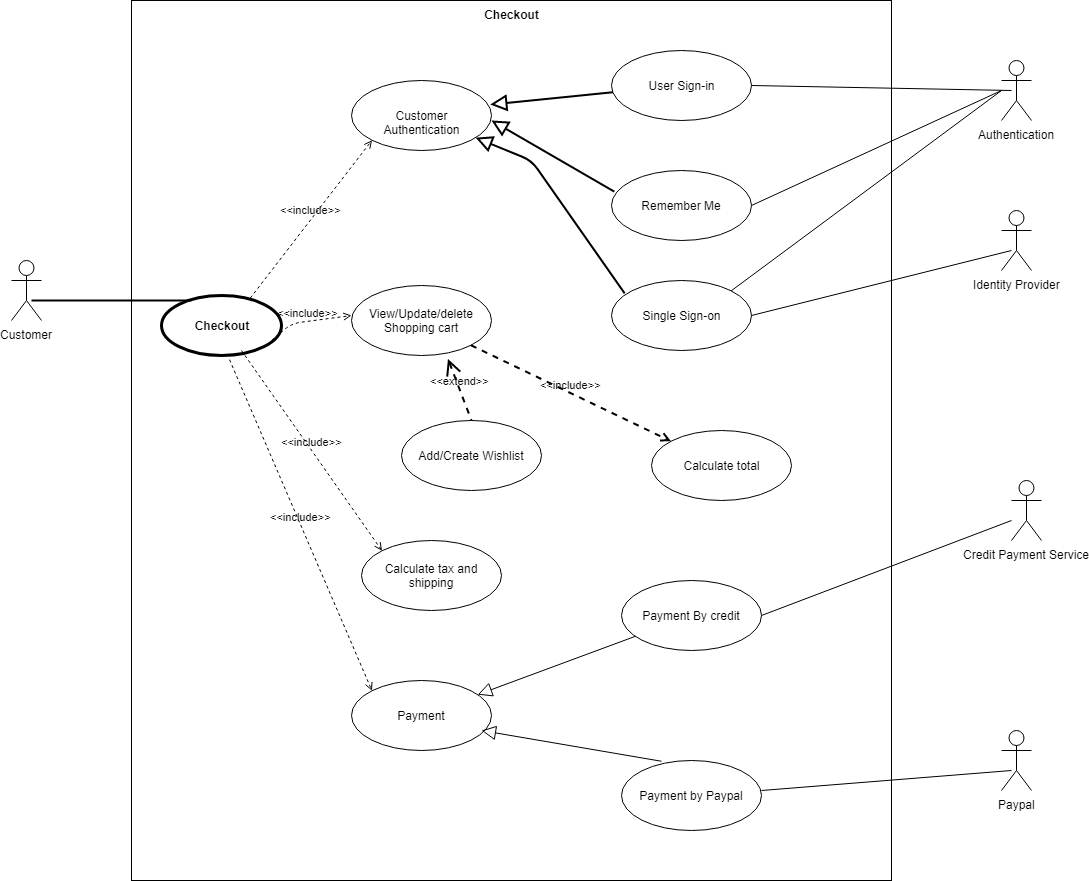

The diagram above was exported from draw.io. Its source (the exported page's mxGraphModel, read from the mxfile embedded in the PNG):
<mxGraphModel dx="1024" dy="595" grid="1" gridSize="10" guides="1" tooltips="1" connect="1" arrows="1" fold="1" page="1" pageScale="1" pageWidth="850" pageHeight="1100" math="0" shadow="0">
  <root>
    <mxCell id="0" />
    <mxCell id="1" parent="0" />
    <mxCell id="bpRdYrTjmQzgcio0HgyA-1" value="Checkout" style="shape=rect;html=1;verticalAlign=top;fontStyle=1;whiteSpace=wrap;align=center;" parent="1" vertex="1">
      <mxGeometry x="300" y="70" width="760" height="880" as="geometry" />
    </mxCell>
    <mxCell id="bpRdYrTjmQzgcio0HgyA-2" value="Checkout" style="shape=ellipse;html=1;strokeWidth=3;fontStyle=1;whiteSpace=wrap;align=center;perimeter=ellipsePerimeter;" parent="1" vertex="1">
      <mxGeometry x="330" y="365" width="120" height="60" as="geometry" />
    </mxCell>
    <mxCell id="bpRdYrTjmQzgcio0HgyA-3" value="Customer Authentication" style="ellipse;whiteSpace=wrap;html=1;" parent="1" vertex="1">
      <mxGeometry x="520" y="150" width="140" height="70" as="geometry" />
    </mxCell>
    <mxCell id="bpRdYrTjmQzgcio0HgyA-4" value="View/Update/delete Shopping cart" style="ellipse;whiteSpace=wrap;html=1;" parent="1" vertex="1">
      <mxGeometry x="520" y="355" width="140" height="70" as="geometry" />
    </mxCell>
    <mxCell id="bpRdYrTjmQzgcio0HgyA-5" value="Calculate tax and shipping" style="ellipse;whiteSpace=wrap;html=1;" parent="1" vertex="1">
      <mxGeometry x="530" y="610" width="140" height="70" as="geometry" />
    </mxCell>
    <mxCell id="bpRdYrTjmQzgcio0HgyA-6" value="Payment" style="ellipse;whiteSpace=wrap;html=1;" parent="1" vertex="1">
      <mxGeometry x="520" y="750" width="140" height="70" as="geometry" />
    </mxCell>
    <mxCell id="bpRdYrTjmQzgcio0HgyA-7" value="User Sign-in" style="ellipse;whiteSpace=wrap;html=1;" parent="1" vertex="1">
      <mxGeometry x="780" y="120" width="140" height="70" as="geometry" />
    </mxCell>
    <mxCell id="bpRdYrTjmQzgcio0HgyA-8" value="Remember Me" style="ellipse;whiteSpace=wrap;html=1;" parent="1" vertex="1">
      <mxGeometry x="780" y="240" width="140" height="70" as="geometry" />
    </mxCell>
    <mxCell id="bpRdYrTjmQzgcio0HgyA-9" value="Single Sign-on" style="ellipse;whiteSpace=wrap;html=1;" parent="1" vertex="1">
      <mxGeometry x="780" y="350" width="140" height="70" as="geometry" />
    </mxCell>
    <mxCell id="bpRdYrTjmQzgcio0HgyA-10" value="Calculate total" style="ellipse;whiteSpace=wrap;html=1;" parent="1" vertex="1">
      <mxGeometry x="820" y="500" width="140" height="70" as="geometry" />
    </mxCell>
    <mxCell id="bpRdYrTjmQzgcio0HgyA-11" value="Payment By credit" style="ellipse;whiteSpace=wrap;html=1;" parent="1" vertex="1">
      <mxGeometry x="790" y="650" width="140" height="70" as="geometry" />
    </mxCell>
    <mxCell id="bpRdYrTjmQzgcio0HgyA-12" value="Payment by Paypal" style="ellipse;whiteSpace=wrap;html=1;" parent="1" vertex="1">
      <mxGeometry x="790" y="830" width="140" height="70" as="geometry" />
    </mxCell>
    <mxCell id="bpRdYrTjmQzgcio0HgyA-13" value="Authentication" style="shape=umlActor;html=1;verticalLabelPosition=bottom;verticalAlign=top;align=center;" parent="1" vertex="1">
      <mxGeometry x="1170" y="130" width="30" height="60" as="geometry" />
    </mxCell>
    <mxCell id="bpRdYrTjmQzgcio0HgyA-14" value="Identity Provider" style="shape=umlActor;html=1;verticalLabelPosition=bottom;verticalAlign=top;align=center;" parent="1" vertex="1">
      <mxGeometry x="1170" y="280" width="30" height="60" as="geometry" />
    </mxCell>
    <mxCell id="bpRdYrTjmQzgcio0HgyA-15" value="Credit Payment Service" style="shape=umlActor;html=1;verticalLabelPosition=bottom;verticalAlign=top;align=center;" parent="1" vertex="1">
      <mxGeometry x="1180" y="550" width="30" height="60" as="geometry" />
    </mxCell>
    <mxCell id="bpRdYrTjmQzgcio0HgyA-16" value="Paypal" style="shape=umlActor;html=1;verticalLabelPosition=bottom;verticalAlign=top;align=center;" parent="1" vertex="1">
      <mxGeometry x="1170" y="800" width="30" height="60" as="geometry" />
    </mxCell>
    <mxCell id="bpRdYrTjmQzgcio0HgyA-21" value="" style="edgeStyle=none;html=1;endArrow=none;verticalAlign=bottom;exitX=1;exitY=0.5;exitDx=0;exitDy=0;" parent="1" source="bpRdYrTjmQzgcio0HgyA-7" edge="1">
      <mxGeometry width="160" relative="1" as="geometry">
        <mxPoint x="1020" y="160" as="sourcePoint" />
        <mxPoint x="1180" y="160" as="targetPoint" />
      </mxGeometry>
    </mxCell>
    <mxCell id="bpRdYrTjmQzgcio0HgyA-22" value="" style="edgeStyle=none;html=1;endArrow=none;verticalAlign=bottom;exitX=0.789;exitY=0.33;exitDx=0;exitDy=0;exitPerimeter=0;" parent="1" source="bpRdYrTjmQzgcio0HgyA-1" edge="1">
      <mxGeometry width="160" relative="1" as="geometry">
        <mxPoint x="1010" y="180" as="sourcePoint" />
        <mxPoint x="1170" y="160" as="targetPoint" />
      </mxGeometry>
    </mxCell>
    <mxCell id="bpRdYrTjmQzgcio0HgyA-23" value="" style="edgeStyle=none;html=1;endArrow=none;verticalAlign=bottom;exitX=1;exitY=0.5;exitDx=0;exitDy=0;" parent="1" source="bpRdYrTjmQzgcio0HgyA-8" edge="1">
      <mxGeometry width="160" relative="1" as="geometry">
        <mxPoint x="1000" y="200" as="sourcePoint" />
        <mxPoint x="1170" y="160" as="targetPoint" />
      </mxGeometry>
    </mxCell>
    <mxCell id="bpRdYrTjmQzgcio0HgyA-24" value="" style="edgeStyle=none;html=1;endArrow=none;verticalAlign=bottom;exitX=1;exitY=0.5;exitDx=0;exitDy=0;" parent="1" source="bpRdYrTjmQzgcio0HgyA-9" edge="1">
      <mxGeometry width="160" relative="1" as="geometry">
        <mxPoint x="1020" y="320" as="sourcePoint" />
        <mxPoint x="1180" y="320" as="targetPoint" />
      </mxGeometry>
    </mxCell>
    <mxCell id="bpRdYrTjmQzgcio0HgyA-26" value="" style="edgeStyle=none;html=1;endArrow=none;verticalAlign=bottom;exitX=1;exitY=0.5;exitDx=0;exitDy=0;" parent="1" source="bpRdYrTjmQzgcio0HgyA-11" edge="1">
      <mxGeometry width="160" relative="1" as="geometry">
        <mxPoint x="1020" y="590" as="sourcePoint" />
        <mxPoint x="1180" y="590" as="targetPoint" />
      </mxGeometry>
    </mxCell>
    <mxCell id="bpRdYrTjmQzgcio0HgyA-27" value="" style="edgeStyle=none;html=1;endArrow=none;verticalAlign=bottom;" parent="1" edge="1">
      <mxGeometry width="160" relative="1" as="geometry">
        <mxPoint x="930" y="860" as="sourcePoint" />
        <mxPoint x="1180" y="840" as="targetPoint" />
      </mxGeometry>
    </mxCell>
    <mxCell id="bpRdYrTjmQzgcio0HgyA-29" value="" style="edgeStyle=none;html=1;endArrow=block;endFill=0;endSize=12;verticalAlign=bottom;exitX=0.286;exitY=0.011;exitDx=0;exitDy=0;exitPerimeter=0;" parent="1" source="bpRdYrTjmQzgcio0HgyA-12" edge="1">
      <mxGeometry width="160" relative="1" as="geometry">
        <mxPoint x="820" y="832" as="sourcePoint" />
        <mxPoint x="650" y="800" as="targetPoint" />
      </mxGeometry>
    </mxCell>
    <mxCell id="bpRdYrTjmQzgcio0HgyA-30" value="" style="edgeStyle=none;html=1;endArrow=block;endFill=0;endSize=12;verticalAlign=bottom;" parent="1" source="bpRdYrTjmQzgcio0HgyA-11" target="bpRdYrTjmQzgcio0HgyA-6" edge="1">
      <mxGeometry width="160" relative="1" as="geometry">
        <mxPoint x="620" y="750" as="sourcePoint" />
        <mxPoint x="780" y="750" as="targetPoint" />
      </mxGeometry>
    </mxCell>
    <mxCell id="bpRdYrTjmQzgcio0HgyA-31" value="&amp;lt;&amp;lt;include&amp;gt;&amp;gt;" style="edgeStyle=none;html=1;endArrow=open;verticalAlign=bottom;dashed=1;labelBackgroundColor=none;entryX=0;entryY=1;entryDx=0;entryDy=0;exitX=0.74;exitY=0.043;exitDx=0;exitDy=0;exitPerimeter=0;" parent="1" source="bpRdYrTjmQzgcio0HgyA-2" target="bpRdYrTjmQzgcio0HgyA-3" edge="1">
      <mxGeometry width="160" relative="1" as="geometry">
        <mxPoint x="360" y="360" as="sourcePoint" />
        <mxPoint x="520" y="360" as="targetPoint" />
      </mxGeometry>
    </mxCell>
    <mxCell id="bpRdYrTjmQzgcio0HgyA-32" value="&amp;lt;&amp;lt;include&amp;gt;&amp;gt;" style="edgeStyle=none;html=1;endArrow=open;verticalAlign=bottom;dashed=1;labelBackgroundColor=none;" parent="1" edge="1">
      <mxGeometry width="160" relative="1" as="geometry">
        <mxPoint x="440" y="410" as="sourcePoint" />
        <mxPoint x="520" y="385" as="targetPoint" />
        <Array as="points">
          <mxPoint x="460" y="393" />
        </Array>
      </mxGeometry>
    </mxCell>
    <mxCell id="bpRdYrTjmQzgcio0HgyA-33" value="&amp;lt;&amp;lt;include&amp;gt;&amp;gt;" style="edgeStyle=none;html=1;endArrow=open;verticalAlign=bottom;dashed=1;labelBackgroundColor=none;entryX=0;entryY=0;entryDx=0;entryDy=0;" parent="1" target="bpRdYrTjmQzgcio0HgyA-5" edge="1">
      <mxGeometry width="160" relative="1" as="geometry">
        <mxPoint x="410" y="420" as="sourcePoint" />
        <mxPoint x="570" y="430" as="targetPoint" />
      </mxGeometry>
    </mxCell>
    <mxCell id="bpRdYrTjmQzgcio0HgyA-34" value="&amp;lt;&amp;lt;include&amp;gt;&amp;gt;" style="edgeStyle=none;html=1;endArrow=open;verticalAlign=bottom;dashed=1;labelBackgroundColor=none;exitX=0.567;exitY=1.07;exitDx=0;exitDy=0;exitPerimeter=0;entryX=0;entryY=0;entryDx=0;entryDy=0;" parent="1" source="bpRdYrTjmQzgcio0HgyA-2" target="bpRdYrTjmQzgcio0HgyA-6" edge="1">
      <mxGeometry width="160" relative="1" as="geometry">
        <mxPoint x="390" y="760" as="sourcePoint" />
        <mxPoint x="540" y="750" as="targetPoint" />
      </mxGeometry>
    </mxCell>
    <mxCell id="bpRdYrTjmQzgcio0HgyA-38" value="" style="edgeStyle=none;html=1;endArrow=block;endFill=0;endSize=12;verticalAlign=bottom;strokeWidth=2;entryX=0.991;entryY=0.343;entryDx=0;entryDy=0;entryPerimeter=0;" parent="1" source="bpRdYrTjmQzgcio0HgyA-7" target="bpRdYrTjmQzgcio0HgyA-3" edge="1">
      <mxGeometry width="160" relative="1" as="geometry">
        <mxPoint x="630" y="130" as="sourcePoint" />
        <mxPoint x="790" y="130" as="targetPoint" />
      </mxGeometry>
    </mxCell>
    <mxCell id="bpRdYrTjmQzgcio0HgyA-39" value="" style="edgeStyle=none;html=1;endArrow=block;endFill=0;endSize=12;verticalAlign=bottom;strokeWidth=2;entryX=1;entryY=0.571;entryDx=0;entryDy=0;entryPerimeter=0;exitX=0.02;exitY=0.303;exitDx=0;exitDy=0;exitPerimeter=0;" parent="1" source="bpRdYrTjmQzgcio0HgyA-8" target="bpRdYrTjmQzgcio0HgyA-3" edge="1">
      <mxGeometry width="160" relative="1" as="geometry">
        <mxPoint x="791.3455626107375" y="171.82949900730875" as="sourcePoint" />
        <mxPoint x="668.74" y="184.01" as="targetPoint" />
      </mxGeometry>
    </mxCell>
    <mxCell id="bpRdYrTjmQzgcio0HgyA-40" value="" style="edgeStyle=none;html=1;endArrow=block;endFill=0;endSize=12;verticalAlign=bottom;strokeWidth=2;exitX=0.094;exitY=0.183;exitDx=0;exitDy=0;exitPerimeter=0;" parent="1" source="bpRdYrTjmQzgcio0HgyA-9" target="bpRdYrTjmQzgcio0HgyA-3" edge="1">
      <mxGeometry width="160" relative="1" as="geometry">
        <mxPoint x="801.3455626107375" y="181.82949900730875" as="sourcePoint" />
        <mxPoint x="678.74" y="194.01" as="targetPoint" />
        <Array as="points">
          <mxPoint x="700" y="230" />
        </Array>
      </mxGeometry>
    </mxCell>
    <mxCell id="bpRdYrTjmQzgcio0HgyA-41" value="&amp;lt;&amp;lt;include&amp;gt;&amp;gt;" style="edgeStyle=none;html=1;endArrow=open;verticalAlign=bottom;dashed=1;labelBackgroundColor=none;strokeWidth=2;exitX=1;exitY=1;exitDx=0;exitDy=0;" parent="1" source="bpRdYrTjmQzgcio0HgyA-4" target="bpRdYrTjmQzgcio0HgyA-10" edge="1">
      <mxGeometry width="160" relative="1" as="geometry">
        <mxPoint x="620" y="420" as="sourcePoint" />
        <mxPoint x="780" y="420" as="targetPoint" />
      </mxGeometry>
    </mxCell>
    <mxCell id="bpRdYrTjmQzgcio0HgyA-42" value="Customer" style="shape=umlActor;html=1;verticalLabelPosition=bottom;verticalAlign=top;align=center;" parent="1" vertex="1">
      <mxGeometry x="180" y="330" width="30" height="60" as="geometry" />
    </mxCell>
    <mxCell id="bpRdYrTjmQzgcio0HgyA-43" value="" style="edgeStyle=none;html=1;endArrow=none;verticalAlign=bottom;strokeWidth=2;" parent="1" edge="1">
      <mxGeometry width="160" relative="1" as="geometry">
        <mxPoint x="200" y="370" as="sourcePoint" />
        <mxPoint x="360" y="370" as="targetPoint" />
      </mxGeometry>
    </mxCell>
    <mxCell id="bpRdYrTjmQzgcio0HgyA-44" value="Add/Create Wishlist" style="ellipse;whiteSpace=wrap;html=1;" parent="1" vertex="1">
      <mxGeometry x="570" y="490" width="140" height="70" as="geometry" />
    </mxCell>
    <mxCell id="bpRdYrTjmQzgcio0HgyA-45" value="&amp;lt;&amp;lt;extend&amp;gt;&amp;gt;" style="edgeStyle=none;html=1;startArrow=open;endArrow=none;startSize=12;verticalAlign=bottom;dashed=1;labelBackgroundColor=none;strokeWidth=2;exitX=0.689;exitY=1.049;exitDx=0;exitDy=0;exitPerimeter=0;entryX=0.5;entryY=0;entryDx=0;entryDy=0;" parent="1" source="bpRdYrTjmQzgcio0HgyA-4" target="bpRdYrTjmQzgcio0HgyA-44" edge="1">
      <mxGeometry width="160" relative="1" as="geometry">
        <mxPoint x="490" y="480" as="sourcePoint" />
        <mxPoint x="650" y="480" as="targetPoint" />
      </mxGeometry>
    </mxCell>
  </root>
</mxGraphModel>